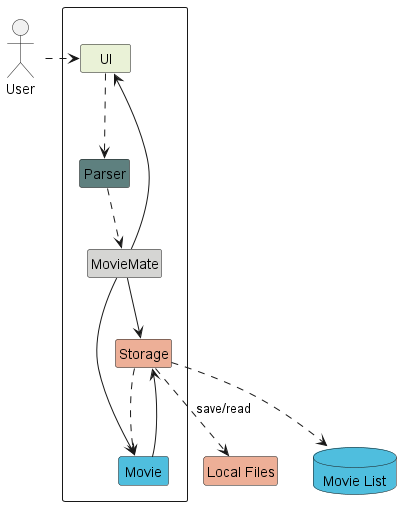

The diagram above was rendered by PlantUML. Its source (embedded in the PNG):
@startuml
!include style.puml
allowmixing

Package " "<<Rectangle>>{
    Class UI COLOR_UI
    Class Parser COLOR_PARSER
    Class MovieMate COLOR_MAIN
    Class Movie COLOR_MOVIE
    Class Storage COLOR_STORAGE
}

Class "Local Files" COLOR_STORAGE
Database "Movie List" COLOR_MOVIE
Actor User

'MovieMate handles all of this!'
MovieMate -down-> UI
MovieMate -down-> Movie
MovieMate -down-> Storage

UI ..> Parser
Movie --> Storage
Storage ..> Movie
Parser ..> MovieMate

Storage ..> "Local Files" :save/read
Storage ..> "Movie List"

User .right.> UI


@enduml